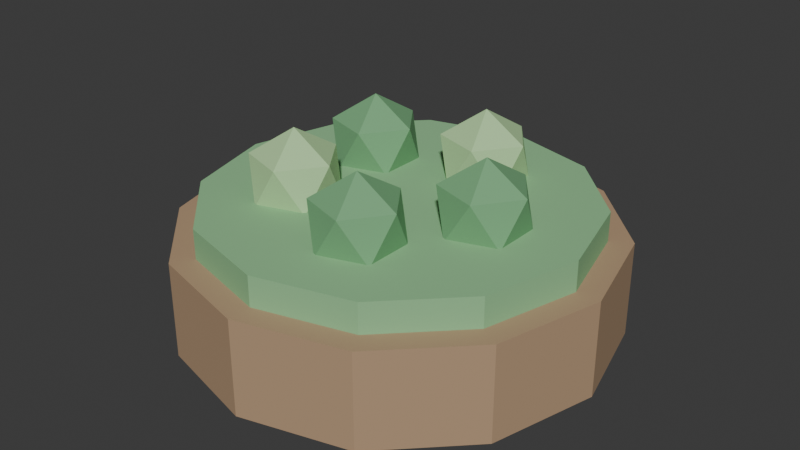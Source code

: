 # Source: PLA_MUSGO_v01.blend  (saved by Blender 4.2.66; exported with 4.5.12 LTS)
import bpy
from mathutils import Matrix  # noqa: F401  (used for matrix-valued properties, if any)

bpy.ops.wm.read_factory_settings(use_empty=True)
scene = bpy.context.scene
scene.name = 'Scene'

# ---- collections
col_collection = bpy.data.collections.new('Collection'); scene.collection.children.link(col_collection)

# ---- materials (node trees are filled in below, after node groups)
mat_polyroom_pbr = bpy.data.materials.new('Polyroom_PBR')

# ---- material node trees
mat_polyroom_pbr.use_nodes = True; mat_polyroom_pbr.node_tree.nodes.clear()
_N = mat_polyroom_pbr.node_tree.nodes; _L = mat_polyroom_pbr.node_tree.links
n0 = _N.new('ShaderNodeOutputMaterial'); n0.name = 'Material Output'; n0.location = (400, 0)
n1 = _N.new('ShaderNodeBsdfPrincipled'); n1.name = 'Principled BSDF'; n1.location = (100, 0)
n1.inputs[2].default_value = 0.8
n2 = _N.new('ShaderNodeVertexColor'); n2.name = 'Color Attribute'; n2.location = (-100, 0)
n2.layer_name = 'Color'
_L.new(n2.outputs[0], n1.inputs[0])
_L.new(n1.outputs[0], n0.inputs[0])
n0.is_active_output = True

# ---- world
world_world = bpy.data.worlds.new('World'); scene.world = world_world
world_world.use_nodes = True; world_world.node_tree.nodes.clear()
_N = world_world.node_tree.nodes; _L = world_world.node_tree.links
n0 = _N.new('ShaderNodeOutputWorld'); n0.name = 'World Output'; n0.location = (300, 300)
n1 = _N.new('ShaderNodeBackground'); n1.name = 'Background'; n1.location = (10, 300)
n1.inputs[0].default_value = (0.05088, 0.05088, 0.05088, 1.0)
_L.new(n1.outputs[0], n0.inputs[0])
n0.is_active_output = True
world_world.color = (0.05088, 0.05088, 0.05088)
world_world.sun_shadow_jitter_overblur = 0.0

# ---- meshes
me_pla_musgo_v01 = bpy.data.meshes.new('PLA_MUSGO_v01')
me_pla_musgo_v01.from_pydata([(0.0, 0.18, 0.0), (0.0, 0.18, 0.08), (0.09, 0.1559, 0.0), (0.09, 0.1559, 0.08), (0.1559, 0.09, 0.0), (0.1559, 0.09, 0.08), (0.18, 0.0, 0.0), (0.18, 0.0, 0.08), (0.1559, -0.09, 0.0), (0.1559, -0.09, 0.08), (0.09, -0.1559, 0.0), (0.09, -0.1559, 0.08), (0.0, -0.18, 0.0), (0.0, -0.18, 0.08), (-0.09, -0.1559, 0.0), (-0.09, -0.1559, 0.08), (-0.1559, -0.09, 0.0), (-0.1559, -0.09, 0.08), (-0.18, 0.0, 0.0), (-0.18, 0.0, 0.08), (-0.1559, 0.09, 0.0), (-0.1559, 0.09, 0.08), (-0.09, 0.1559, 0.0), (-0.09, 0.1559, 0.08), (0.0, 0.16, 0.075), (0.0, 0.16, 0.105), (0.08, 0.1386, 0.075), (0.08, 0.1386, 0.105), (0.1386, 0.08, 0.075), (0.1386, 0.08, 0.105), (0.16, 0.0, 0.075), (0.16, 0.0, 0.105), (0.1386, -0.08, 0.075), (0.1386, -0.08, 0.105), (0.08, -0.1386, 0.075), (0.08, -0.1386, 0.105), (0.0, -0.16, 0.075), (0.0, -0.16, 0.105), (-0.08, -0.1386, 0.075), (-0.08, -0.1386, 0.105), (-0.1386, -0.08, 0.075), (-0.1386, -0.08, 0.105), (-0.16, 0.0, 0.075), (-0.16, 0.0, 0.105), (-0.1386, 0.08, 0.075), (-0.1386, 0.08, 0.105), (-0.08, 0.1386, 0.075), (-0.08, 0.1386, 0.105), (0.08, 0.0, 0.08), (0.1089, -0.02103, 0.1021), (0.06894, -0.03403, 0.1021), (0.04422, 0.0, 0.1021), (0.06894, 0.03403, 0.1021), (0.1089, 0.02103, 0.1021), (0.09106, -0.03403, 0.1379), (0.05106, -0.02103, 0.1379), (0.05106, 0.02103, 0.1379), (0.09106, 0.03403, 0.1379), (0.1158, 0.0, 0.1379), (0.08, 0.0, 0.16), (0.02472, 0.07608, 0.08), (0.05367, 0.05506, 0.1021), (0.01367, 0.04206, 0.1021), (-0.01106, 0.07608, 0.1021), (0.01367, 0.1101, 0.1021), (0.05367, 0.09711, 0.1021), (0.03578, 0.04206, 0.1379), (-0.004223, 0.05506, 0.1379), (-0.004223, 0.09711, 0.1379), (0.03578, 0.1101, 0.1379), (0.0605, 0.07608, 0.1379), (0.02472, 0.07608, 0.16), (-0.06472, 0.04702, 0.08), (-0.03578, 0.02599, 0.1021), (-0.07578, 0.013, 0.1021), (-0.1005, 0.04702, 0.1021), (-0.07578, 0.08105, 0.1021), (-0.03578, 0.06805, 0.1021), (-0.05367, 0.013, 0.1379), (-0.09367, 0.02599, 0.1379), (-0.09367, 0.06805, 0.1379), (-0.05367, 0.08105, 0.1379), (-0.02894, 0.04702, 0.1379), (-0.06472, 0.04702, 0.16), (-0.06472, -0.04702, 0.08), (-0.03578, -0.06805, 0.1021), (-0.07578, -0.08105, 0.1021), (-0.1005, -0.04702, 0.1021), (-0.07578, -0.013, 0.1021), (-0.03578, -0.02599, 0.1021), (-0.05367, -0.08105, 0.1379), (-0.09367, -0.06805, 0.1379), (-0.09367, -0.02599, 0.1379), (-0.05367, -0.013, 0.1379), (-0.02894, -0.04702, 0.1379), (-0.06472, -0.04702, 0.16), (0.02472, -0.07608, 0.08), (0.05367, -0.09711, 0.1021), (0.01367, -0.1101, 0.1021), (-0.01106, -0.07608, 0.1021), (0.01367, -0.04206, 0.1021), (0.05367, -0.05506, 0.1021), (0.03578, -0.1101, 0.1379), (-0.004223, -0.09711, 0.1379), (-0.004223, -0.05506, 0.1379), (0.03578, -0.04206, 0.1379), (0.0605, -0.07608, 0.1379), (0.02472, -0.07608, 0.16)], [], [(0, 1, 3, 2), (2, 3, 5, 4), (4, 5, 7, 6), (6, 7, 9, 8), (8, 9, 11, 10), (10, 11, 13, 12), (12, 13, 15, 14), (14, 15, 17, 16), (16, 17, 19, 18), (18, 19, 21, 20), (3, 1, 23, 21, 19, 17, 15, 13, 11, 9, 7, 5), (20, 21, 23, 22), (22, 23, 1, 0), (0, 2, 4, 6, 8, 10, 12, 14, 16, 18, 20, 22), (24, 25, 27, 26), (26, 27, 29, 28), (28, 29, 31, 30), (30, 31, 33, 32), (32, 33, 35, 34), (34, 35, 37, 36), (36, 37, 39, 38), (38, 39, 41, 40), (40, 41, 43, 42), (42, 43, 45, 44), (27, 25, 47, 45, 43, 41, 39, 37, 35, 33, 31, 29), (44, 45, 47, 46), (46, 47, 25, 24), (24, 26, 28, 30, 32, 34, 36, 38, 40, 42, 44, 46), (48, 49, 50), (49, 48, 53), (48, 50, 51), (48, 51, 52), (48, 52, 53), (49, 53, 58), (50, 49, 54), (51, 50, 55), (52, 51, 56), (53, 52, 57), (49, 58, 54), (50, 54, 55), (51, 55, 56), (52, 56, 57), (53, 57, 58), (54, 58, 59), (55, 54, 59), (56, 55, 59), (57, 56, 59), (58, 57, 59), (60, 61, 62), (61, 60, 65), (60, 62, 63), (60, 63, 64), (60, 64, 65), (61, 65, 70), (62, 61, 66), (63, 62, 67), (64, 63, 68), (65, 64, 69), (61, 70, 66), (62, 66, 67), (63, 67, 68), (64, 68, 69), (65, 69, 70), (66, 70, 71), (67, 66, 71), (68, 67, 71), (69, 68, 71), (70, 69, 71), (72, 73, 74), (73, 72, 77), (72, 74, 75), (72, 75, 76), (72, 76, 77), (73, 77, 82), (74, 73, 78), (75, 74, 79), (76, 75, 80), (77, 76, 81), (73, 82, 78), (74, 78, 79), (75, 79, 80), (76, 80, 81), (77, 81, 82), (78, 82, 83), (79, 78, 83), (80, 79, 83), (81, 80, 83), (82, 81, 83), (84, 85, 86), (85, 84, 89), (84, 86, 87), (84, 87, 88), (84, 88, 89), (85, 89, 94), (86, 85, 90), (87, 86, 91), (88, 87, 92), (89, 88, 93), (85, 94, 90), (86, 90, 91), (87, 91, 92), (88, 92, 93), (89, 93, 94), (90, 94, 95), (91, 90, 95), (92, 91, 95), (93, 92, 95), (94, 93, 95), (96, 97, 98), (97, 96, 101), (96, 98, 99), (96, 99, 100), (96, 100, 101), (97, 101, 106), (98, 97, 102), (99, 98, 103), (100, 99, 104), (101, 100, 105), (97, 106, 102), (98, 102, 103), (99, 103, 104), (100, 104, 105), (101, 105, 106), (102, 106, 107), (103, 102, 107), (104, 103, 107), (105, 104, 107), (106, 105, 107)])
_uv = me_pla_musgo_v01.uv_layers.new(name='UVMap')
_uv.uv.foreach_set('vector', [0.8446, 0.5444, 0.7577, 0.5442, 0.7577, 0.4426, 0.8446, 0.4428, 0.8446, 0.4428, 0.7577, 0.4426, 0.7623, 0.3535, 0.8492, 0.3537, 0.4041, 0.7156, 0.4908, 0.7156, 0.4936, 0.8137, 0.4069, 0.8137, 0.4069, 0.8137, 0.4936, 0.8137, 0.4908, 0.9118, 0.4041, 0.9118, 0.7577, 0.01065, 0.8446, 0.008347, 0.8513, 0.09739, 0.7645, 0.0997, 0.7645, 0.0997, 0.8513, 0.09739, 0.8538, 0.1989, 0.767, 0.2012, 0.767, 0.2012, 0.8538, 0.1989, 0.8513, 0.2857, 0.7645, 0.288, 0.7645, 0.288, 0.8513, 0.2857, 0.8446, 0.3345, 0.7577, 0.3368, 0.7577, 0.6478, 0.845, 0.6478, 0.845, 0.734, 0.7577, 0.734, 0.7577, 0.734, 0.845, 0.734, 0.845, 0.8355, 0.7577, 0.8355, 0.05913, 0.3366, 0.008347, 0.2487, 0.008347, 0.1471, 0.05913, 0.05913, 0.1471, 0.008347, 0.2487, 0.008347, 0.3366, 0.05913, 0.3874, 0.1471, 0.3874, 0.2487, 0.3366, 0.3366, 0.2487, 0.3874, 0.1471, 0.3874, 0.7577, 0.8355, 0.845, 0.8355, 0.845, 0.9251, 0.7577, 0.9251, 0.8492, 0.6311, 0.7623, 0.6309, 0.7577, 0.5442, 0.8446, 0.5444, 0.008347, 0.6444, 0.008347, 0.5429, 0.05913, 0.4549, 0.1471, 0.4041, 0.2487, 0.4041, 0.3366, 0.4549, 0.3874, 0.5429, 0.3874, 0.6444, 0.3366, 0.7324, 0.2487, 0.7832, 0.1471, 0.7832, 0.05913, 0.7324, 0.903, 0.178, 0.8705, 0.1779, 0.8705, 0.08762, 0.903, 0.08769, 0.903, 0.08769, 0.8705, 0.08762, 0.8745, 0.008347, 0.9071, 0.00842, 0.5103, 0.7156, 0.5428, 0.7156, 0.5453, 0.8028, 0.5128, 0.8028, 0.5128, 0.8028, 0.5453, 0.8028, 0.5428, 0.89, 0.5103, 0.89, 0.8659, 0.3543, 0.8984, 0.3535, 0.9044, 0.4326, 0.8719, 0.4335, 0.8719, 0.4335, 0.9044, 0.4326, 0.9066, 0.5228, 0.8741, 0.5237, 0.8741, 0.5237, 0.9066, 0.5228, 0.9044, 0.6, 0.8719, 0.6008, 0.8719, 0.6008, 0.9044, 0.6, 0.8984, 0.6433, 0.8659, 0.6442, 0.8659, 0.6609, 0.8986, 0.6609, 0.8986, 0.7376, 0.8659, 0.7376, 0.8659, 0.7376, 0.8986, 0.7376, 0.8986, 0.8278, 0.8659, 0.8278, 0.4492, 0.3002, 0.4041, 0.222, 0.4041, 0.1317, 0.4492, 0.05349, 0.5274, 0.008347, 0.6177, 0.008347, 0.6959, 0.05349, 0.7411, 0.1317, 0.7411, 0.222, 0.6959, 0.3002, 0.6177, 0.3453, 0.5274, 0.3453, 0.8659, 0.8278, 0.8986, 0.8278, 0.8986, 0.9074, 0.8659, 0.9074, 0.9071, 0.255, 0.8745, 0.2549, 0.8705, 0.1779, 0.903, 0.178, 0.4041, 0.5756, 0.4041, 0.4853, 0.4492, 0.4071, 0.5274, 0.362, 0.6177, 0.362, 0.6959, 0.4071, 0.7411, 0.4853, 0.7411, 0.5756, 0.6959, 0.6538, 0.6177, 0.6989, 0.5274, 0.6989, 0.4492, 0.6538, 0.601, 0.8436, 0.589, 0.8065, 0.6326, 0.8207, 0.589, 0.8065, 0.601, 0.8436, 0.562, 0.8436, 0.601, 0.8436, 0.6326, 0.8207, 0.6326, 0.8665, 0.601, 0.8436, 0.6326, 0.8665, 0.589, 0.8807, 0.601, 0.8436, 0.589, 0.8807, 0.562, 0.8436, 0.9153, 0.7209, 0.9153, 0.6751, 0.9548, 0.698, 0.9267, 0.1418, 0.9238, 0.09602, 0.9647, 0.1163, 0.1828, 0.9184, 0.1828, 0.8907, 0.2218, 0.8986, 0.1828, 0.9617, 0.1828, 0.9184, 0.2218, 0.9425, 0.9647, 0.1708, 0.9618, 0.2166, 0.9238, 0.1911, 0.9153, 0.7209, 0.9548, 0.698, 0.952, 0.7351, 0.9267, 0.1418, 0.9647, 0.1163, 0.9647, 0.1541, 0.1828, 0.9184, 0.2218, 0.8986, 0.2218, 0.9425, 0.9618, 0.2166, 0.9238, 0.229, 0.9238, 0.1911, 0.9153, 0.6751, 0.952, 0.6609, 0.9548, 0.698, 0.7198, 0.8207, 0.7198, 0.8665, 0.6883, 0.8436, 0.6762, 0.8065, 0.7198, 0.8207, 0.6883, 0.8436, 0.6493, 0.8436, 0.6762, 0.8065, 0.6883, 0.8436, 0.6762, 0.8807, 0.6493, 0.8436, 0.6883, 0.8436, 0.7198, 0.8665, 0.6762, 0.8807, 0.6883, 0.8436, 0.04735, 0.9278, 0.0353, 0.8907, 0.0789, 0.9049, 0.0353, 0.8907, 0.04735, 0.9278, 0.008347, 0.9278, 0.04735, 0.9278, 0.0789, 0.9049, 0.0789, 0.9508, 0.04735, 0.9278, 0.0789, 0.9508, 0.0353, 0.9649, 0.04735, 0.9278, 0.0353, 0.9649, 0.008347, 0.9278, 0.9153, 0.8118, 0.9153, 0.7659, 0.9548, 0.7889, 0.8734, 0.3174, 0.8705, 0.2717, 0.9114, 0.2919, 0.2385, 0.9184, 0.2385, 0.8907, 0.2775, 0.8986, 0.2385, 0.9617, 0.2385, 0.9184, 0.2775, 0.9425, 0.5026, 0.9285, 0.4997, 0.9743, 0.4617, 0.9488, 0.9153, 0.8118, 0.9548, 0.7889, 0.952, 0.826, 0.8734, 0.3174, 0.9114, 0.2919, 0.9114, 0.3298, 0.2385, 0.9184, 0.2775, 0.8986, 0.2775, 0.9425, 0.4997, 0.9743, 0.4617, 0.9867, 0.4617, 0.9488, 0.9153, 0.7659, 0.952, 0.7518, 0.9548, 0.7889, 0.6326, 0.7298, 0.6326, 0.7756, 0.601, 0.7527, 0.589, 0.7156, 0.6326, 0.7298, 0.601, 0.7527, 0.562, 0.7527, 0.589, 0.7156, 0.601, 0.7527, 0.589, 0.7898, 0.562, 0.7527, 0.601, 0.7527, 0.6326, 0.7756, 0.589, 0.7898, 0.601, 0.7527, 0.2218, 0.837, 0.2098, 0.7999, 0.2534, 0.814, 0.2098, 0.7999, 0.2218, 0.837, 0.1828, 0.837, 0.2218, 0.837, 0.2534, 0.814, 0.2534, 0.8599, 0.2218, 0.837, 0.2534, 0.8599, 0.2098, 0.874, 0.2218, 0.837, 0.2098, 0.874, 0.1828, 0.837, 0.9153, 0.9027, 0.9153, 0.8568, 0.9548, 0.8797, 0.5649, 0.9431, 0.562, 0.8974, 0.6029, 0.9176, 0.3016, 0.9184, 0.3016, 0.8907, 0.3406, 0.8986, 0.3016, 0.9617, 0.3016, 0.9184, 0.3406, 0.9425, 0.969, 0.2717, 0.966, 0.3174, 0.9281, 0.2919, 0.9153, 0.9027, 0.9548, 0.8797, 0.952, 0.9168, 0.5649, 0.9431, 0.6029, 0.9176, 0.6029, 0.9555, 0.3016, 0.9184, 0.3406, 0.8986, 0.3406, 0.9425, 0.966, 0.3174, 0.9281, 0.3298, 0.9281, 0.2919, 0.9153, 0.8568, 0.952, 0.8427, 0.9548, 0.8797, 0.3406, 0.814, 0.3406, 0.8599, 0.3091, 0.837, 0.297, 0.7999, 0.3406, 0.814, 0.3091, 0.837, 0.2701, 0.837, 0.297, 0.7999, 0.3091, 0.837, 0.297, 0.874, 0.2701, 0.837, 0.3091, 0.837, 0.3406, 0.8599, 0.297, 0.874, 0.3091, 0.837, 0.6883, 0.7527, 0.6762, 0.7156, 0.7198, 0.7298, 0.6762, 0.7156, 0.6883, 0.7527, 0.6493, 0.7527, 0.6883, 0.7527, 0.7198, 0.7298, 0.7198, 0.7756, 0.6883, 0.7527, 0.7198, 0.7756, 0.6762, 0.7898, 0.6883, 0.7527, 0.6762, 0.7898, 0.6493, 0.7527, 0.9233, 0.5044, 0.9233, 0.4585, 0.9629, 0.4814, 0.407, 0.9743, 0.4041, 0.9285, 0.445, 0.9488, 0.9233, 0.5629, 0.9233, 0.5352, 0.9623, 0.5431, 0.9233, 0.6062, 0.9233, 0.5629, 0.9623, 0.587, 0.6605, 0.8974, 0.6576, 0.9431, 0.6196, 0.9176, 0.9233, 0.5044, 0.9629, 0.4814, 0.96, 0.5185, 0.407, 0.9743, 0.445, 0.9488, 0.445, 0.9867, 0.9233, 0.5629, 0.9623, 0.5431, 0.9623, 0.587, 0.6576, 0.9431, 0.6196, 0.9555, 0.6196, 0.9176, 0.9233, 0.4585, 0.96, 0.4443, 0.9629, 0.4814, 0.0789, 0.814, 0.0789, 0.8599, 0.04735, 0.837, 0.0353, 0.7999, 0.0789, 0.814, 0.04735, 0.837, 0.008348, 0.837, 0.0353, 0.7999, 0.04735, 0.837, 0.0353, 0.874, 0.008348, 0.837, 0.04735, 0.837, 0.0789, 0.8599, 0.0353, 0.874, 0.04735, 0.837, 0.1346, 0.9278, 0.09559, 0.9278, 0.1225, 0.8907, 0.09559, 0.9278, 0.1346, 0.9278, 0.1225, 0.9649, 0.1346, 0.9278, 0.1225, 0.8907, 0.1661, 0.9049, 0.1346, 0.9278, 0.1661, 0.9049, 0.1661, 0.9508, 0.1346, 0.9278, 0.1661, 0.9508, 0.1225, 0.9649, 0.9233, 0.4135, 0.9233, 0.3676, 0.9629, 0.3906, 0.9182, 0.9793, 0.9153, 0.9335, 0.9562, 0.9538, 0.9238, 0.03601, 0.9238, 0.008347, 0.9628, 0.01624, 0.9238, 0.07933, 0.9238, 0.03601, 0.9628, 0.06011, 0.7181, 0.8974, 0.7151, 0.9431, 0.6772, 0.9176, 0.9233, 0.4135, 0.9629, 0.3906, 0.96, 0.4276, 0.9182, 0.9793, 0.9562, 0.9538, 0.9562, 0.9917, 0.9238, 0.03601, 0.9628, 0.01624, 0.9628, 0.06011, 0.7151, 0.9431, 0.6772, 0.9555, 0.6772, 0.9176, 0.9233, 0.3676, 0.96, 0.3535, 0.9629, 0.3906, 0.1661, 0.814, 0.1661, 0.8599, 0.1346, 0.837, 0.1225, 0.7999, 0.1661, 0.814, 0.1346, 0.837, 0.09559, 0.837, 0.1225, 0.7999, 0.1346, 0.837, 0.1225, 0.874, 0.09559, 0.837, 0.1346, 0.837, 0.1661, 0.8599, 0.1225, 0.874, 0.1346, 0.837])
_ca = me_pla_musgo_v01.color_attributes.new('Color', 'FLOAT_COLOR', 'POINT')
_ca.data.foreach_set('color', [0.45, 0.3, 0.18, 1.0, 0.45, 0.3, 0.18, 1.0, 0.45, 0.3, 0.18, 1.0, 0.45, 0.3, 0.18, 1.0, 0.45, 0.3, 0.18, 1.0, 0.45, 0.3, 0.18, 1.0, 0.45, 0.3, 0.18, 1.0, 0.45, 0.3, 0.18, 1.0, 0.45, 0.3, 0.18, 1.0, 0.45, 0.3, 0.18, 1.0, 0.45, 0.3, 0.18, 1.0, 0.45, 0.3, 0.18, 1.0, 0.45, 0.3, 0.18, 1.0, 0.45, 0.3, 0.18, 1.0, 0.45, 0.3, 0.18, 1.0, 0.45, 0.3, 0.18, 1.0, 0.45, 0.3, 0.18, 1.0, 0.45, 0.3, 0.18, 1.0, 0.45, 0.3, 0.18, 1.0, 0.45, 0.3, 0.18, 1.0, 0.45, 0.3, 0.18, 1.0, 0.45, 0.3, 0.18, 1.0, 0.45, 0.3, 0.18, 1.0, 0.45, 0.3, 0.18, 1.0, 0.28, 0.56, 0.28, 1.0, 0.28, 0.56, 0.28, 1.0, 0.28, 0.56, 0.28, 1.0, 0.28, 0.56, 0.28, 1.0, 0.28, 0.56, 0.28, 1.0, 0.28, 0.56, 0.28, 1.0, 0.28, 0.56, 0.28, 1.0, 0.28, 0.56, 0.28, 1.0, 0.28, 0.56, 0.28, 1.0, 0.28, 0.56, 0.28, 1.0, 0.28, 0.56, 0.28, 1.0, 0.28, 0.56, 0.28, 1.0, 0.28, 0.56, 0.28, 1.0, 0.28, 0.56, 0.28, 1.0, 0.28, 0.56, 0.28, 1.0, 0.28, 0.56, 0.28, 1.0, 0.28, 0.56, 0.28, 1.0, 0.28, 0.56, 0.28, 1.0, 0.28, 0.56, 0.28, 1.0, 0.28, 0.56, 0.28, 1.0, 0.28, 0.56, 0.28, 1.0, 0.28, 0.56, 0.28, 1.0, 0.28, 0.56, 0.28, 1.0, 0.28, 0.56, 0.28, 1.0, 0.18, 0.42, 0.2, 1.0, 0.18, 0.42, 0.2, 1.0, 0.18, 0.42, 0.2, 1.0, 0.18, 0.42, 0.2, 1.0, 0.18, 0.42, 0.2, 1.0, 0.18, 0.42, 0.2, 1.0, 0.18, 0.42, 0.2, 1.0, 0.18, 0.42, 0.2, 1.0, 0.18, 0.42, 0.2, 1.0, 0.18, 0.42, 0.2, 1.0, 0.18, 0.42, 0.2, 1.0, 0.18, 0.42, 0.2, 1.0, 0.45, 0.7, 0.35, 1.0, 0.45, 0.7, 0.35, 1.0, 0.45, 0.7, 0.35, 1.0, 0.45, 0.7, 0.35, 1.0, 0.45, 0.7, 0.35, 1.0, 0.45, 0.7, 0.35, 1.0, 0.45, 0.7, 0.35, 1.0, 0.45, 0.7, 0.35, 1.0, 0.45, 0.7, 0.35, 1.0, 0.45, 0.7, 0.35, 1.0, 0.45, 0.7, 0.35, 1.0, 0.45, 0.7, 0.35, 1.0, 0.18, 0.42, 0.2, 1.0, 0.18, 0.42, 0.2, 1.0, 0.18, 0.42, 0.2, 1.0, 0.18, 0.42, 0.2, 1.0, 0.18, 0.42, 0.2, 1.0, 0.18, 0.42, 0.2, 1.0, 0.18, 0.42, 0.2, 1.0, 0.18, 0.42, 0.2, 1.0, 0.18, 0.42, 0.2, 1.0, 0.18, 0.42, 0.2, 1.0, 0.18, 0.42, 0.2, 1.0, 0.18, 0.42, 0.2, 1.0, 0.45, 0.7, 0.35, 1.0, 0.45, 0.7, 0.35, 1.0, 0.45, 0.7, 0.35, 1.0, 0.45, 0.7, 0.35, 1.0, 0.45, 0.7, 0.35, 1.0, 0.45, 0.7, 0.35, 1.0, 0.45, 0.7, 0.35, 1.0, 0.45, 0.7, 0.35, 1.0, 0.45, 0.7, 0.35, 1.0, 0.45, 0.7, 0.35, 1.0, 0.45, 0.7, 0.35, 1.0, 0.45, 0.7, 0.35, 1.0, 0.18, 0.42, 0.2, 1.0, 0.18, 0.42, 0.2, 1.0, 0.18, 0.42, 0.2, 1.0, 0.18, 0.42, 0.2, 1.0, 0.18, 0.42, 0.2, 1.0, 0.18, 0.42, 0.2, 1.0, 0.18, 0.42, 0.2, 1.0, 0.18, 0.42, 0.2, 1.0, 0.18, 0.42, 0.2, 1.0, 0.18, 0.42, 0.2, 1.0, 0.18, 0.42, 0.2, 1.0, 0.18, 0.42, 0.2, 1.0])
me_pla_musgo_v01.materials.append(mat_polyroom_pbr)
me_pla_musgo_v01.update()

# ---- objects
ob_pla_musgo_v01 = bpy.data.objects.new('PLA_MUSGO_v01', me_pla_musgo_v01)

# ---- transforms, parenting, visibility, modifiers, constraints
ob_pla_musgo_v01.location = (0.0, 0.0, 0.0)

# ---- collection membership
col_collection.objects.link(ob_pla_musgo_v01)

# ---- scene / render settings (as saved in the file)
scene.frame_start = 1; scene.frame_end = 250; scene.frame_set(1)
scene.render.engine = 'BLENDER_EEVEE_NEXT'
bpy.context.view_layer.update()

# ---- added for rendering (the .blend has no active camera and no usable light): camera, sun
cam_auto = bpy.data.cameras.new('AutoCamera')
cam_auto.lens = 50.0
cam_auto.sensor_width = 36.0
cam_auto.clip_end = 1000.0
ob_auto_camera = bpy.data.objects.new('AutoCamera', cam_auto)
scene.collection.objects.link(ob_auto_camera)
ob_auto_camera.location = (0.493761, -0.592514, 0.475009)
ob_auto_camera.rotation_euler = (1.09748, -7.21219e-08, 0.694738)
scene.camera = ob_auto_camera
light_auto_sun = bpy.data.lights.new('AutoSun', 'SUN')
light_auto_sun.energy = 3.0
light_auto_sun.angle = 0.0523599
ob_auto_sun = bpy.data.objects.new('AutoSun', light_auto_sun)
scene.collection.objects.link(ob_auto_sun)
ob_auto_sun.rotation_euler = (0.872665, 0.174533, 0.523599)
bpy.context.view_layer.update()
